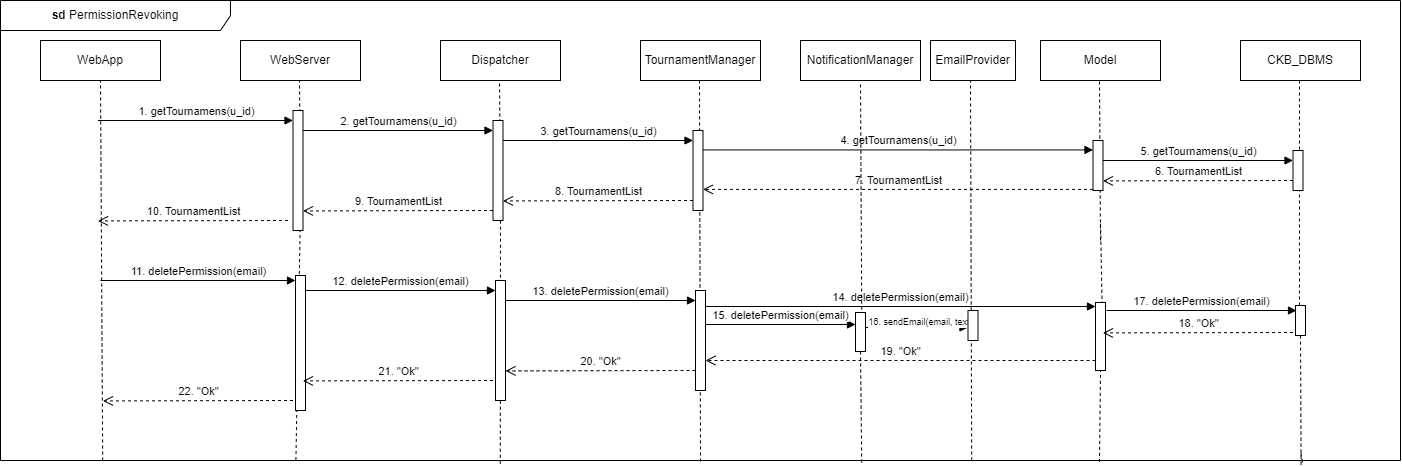

The diagram above was exported from draw.io. Its source (the exported page's mxGraphModel, read from the mxfile embedded in the PNG):
<mxGraphModel dx="1750" dy="883" grid="1" gridSize="10" guides="1" tooltips="1" connect="1" arrows="1" fold="1" page="1" pageScale="1" pageWidth="827" pageHeight="1169" math="0" shadow="0">
  <root>
    <mxCell id="0" />
    <mxCell id="1" parent="0" />
    <mxCell id="JPSUrfC_uQzkNpMRec_h-2" value="&lt;b&gt;sd &lt;/b&gt;PermissionRevoking" style="shape=umlFrame;whiteSpace=wrap;html=1;pointerEvents=0;width=230;height=30;" vertex="1" parent="1">
      <mxGeometry x="40" y="40" width="1400" height="460" as="geometry" />
    </mxCell>
    <mxCell id="JPSUrfC_uQzkNpMRec_h-3" value="WebApp" style="rounded=0;whiteSpace=wrap;html=1;" vertex="1" parent="1">
      <mxGeometry x="80" y="80" width="120" height="40" as="geometry" />
    </mxCell>
    <mxCell id="JPSUrfC_uQzkNpMRec_h-4" value="WebServer" style="rounded=0;whiteSpace=wrap;html=1;" vertex="1" parent="1">
      <mxGeometry x="280" y="80" width="120" height="40" as="geometry" />
    </mxCell>
    <mxCell id="JPSUrfC_uQzkNpMRec_h-5" value="Dispatcher" style="rounded=0;whiteSpace=wrap;html=1;" vertex="1" parent="1">
      <mxGeometry x="480" y="80" width="120" height="40" as="geometry" />
    </mxCell>
    <mxCell id="JPSUrfC_uQzkNpMRec_h-6" value="TournamentManager" style="rounded=0;whiteSpace=wrap;html=1;" vertex="1" parent="1">
      <mxGeometry x="680" y="80" width="120" height="40" as="geometry" />
    </mxCell>
    <mxCell id="JPSUrfC_uQzkNpMRec_h-7" value="CKB_DBMS" style="rounded=0;whiteSpace=wrap;html=1;" vertex="1" parent="1">
      <mxGeometry x="1280" y="80" width="120" height="40" as="geometry" />
    </mxCell>
    <mxCell id="JPSUrfC_uQzkNpMRec_h-8" value="Model" style="rounded=0;whiteSpace=wrap;html=1;" vertex="1" parent="1">
      <mxGeometry x="1080" y="80" width="120" height="40" as="geometry" />
    </mxCell>
    <mxCell id="JPSUrfC_uQzkNpMRec_h-9" value="EmailProvider" style="rounded=0;whiteSpace=wrap;html=1;" vertex="1" parent="1">
      <mxGeometry x="970" y="80" width="85" height="40" as="geometry" />
    </mxCell>
    <mxCell id="JPSUrfC_uQzkNpMRec_h-10" value="" style="endArrow=none;dashed=1;html=1;rounded=0;entryX=0.5;entryY=1;entryDx=0;entryDy=0;exitX=0.073;exitY=1;exitDx=0;exitDy=0;exitPerimeter=0;" edge="1" parent="1" source="JPSUrfC_uQzkNpMRec_h-2" target="JPSUrfC_uQzkNpMRec_h-3">
      <mxGeometry width="50" height="50" relative="1" as="geometry">
        <mxPoint x="580" y="270" as="sourcePoint" />
        <mxPoint x="630" y="220" as="targetPoint" />
      </mxGeometry>
    </mxCell>
    <mxCell id="JPSUrfC_uQzkNpMRec_h-11" value="" style="endArrow=none;dashed=1;html=1;rounded=0;entryX=0.5;entryY=1;entryDx=0;entryDy=0;" edge="1" parent="1">
      <mxGeometry width="50" height="50" relative="1" as="geometry">
        <mxPoint x="340" y="260" as="sourcePoint" />
        <mxPoint x="339" y="120" as="targetPoint" />
      </mxGeometry>
    </mxCell>
    <mxCell id="JPSUrfC_uQzkNpMRec_h-12" value="" style="endArrow=none;dashed=1;html=1;rounded=0;entryX=0.5;entryY=1;entryDx=0;entryDy=0;" edge="1" parent="1">
      <mxGeometry width="50" height="50" relative="1" as="geometry">
        <mxPoint x="540" y="240" as="sourcePoint" />
        <mxPoint x="539" y="120" as="targetPoint" />
      </mxGeometry>
    </mxCell>
    <mxCell id="JPSUrfC_uQzkNpMRec_h-13" value="" style="endArrow=none;dashed=1;html=1;rounded=0;entryX=0.5;entryY=1;entryDx=0;entryDy=0;exitX=0.5;exitY=1.002;exitDx=0;exitDy=0;exitPerimeter=0;" edge="1" parent="1" source="JPSUrfC_uQzkNpMRec_h-2">
      <mxGeometry width="50" height="50" relative="1" as="geometry">
        <mxPoint x="740" y="560" as="sourcePoint" />
        <mxPoint x="739" y="120" as="targetPoint" />
      </mxGeometry>
    </mxCell>
    <mxCell id="JPSUrfC_uQzkNpMRec_h-14" value="" style="endArrow=none;dashed=1;html=1;rounded=0;entryX=0.5;entryY=1;entryDx=0;entryDy=0;exitX=0.643;exitY=1;exitDx=0;exitDy=0;exitPerimeter=0;" edge="1" parent="1">
      <mxGeometry width="50" height="50" relative="1" as="geometry">
        <mxPoint x="1011.1999999999998" y="500" as="sourcePoint" />
        <mxPoint x="1010" y="120" as="targetPoint" />
      </mxGeometry>
    </mxCell>
    <mxCell id="JPSUrfC_uQzkNpMRec_h-15" value="" style="endArrow=none;dashed=1;html=1;rounded=0;entryX=0.5;entryY=1;entryDx=0;entryDy=0;" edge="1" parent="1">
      <mxGeometry width="50" height="50" relative="1" as="geometry">
        <mxPoint x="1140" y="280" as="sourcePoint" />
        <mxPoint x="1139" y="120" as="targetPoint" />
      </mxGeometry>
    </mxCell>
    <mxCell id="JPSUrfC_uQzkNpMRec_h-16" value="" style="endArrow=none;dashed=1;html=1;rounded=0;entryX=0.5;entryY=1;entryDx=0;entryDy=0;" edge="1" parent="1" source="JPSUrfC_uQzkNpMRec_h-48">
      <mxGeometry width="50" height="50" relative="1" as="geometry">
        <mxPoint x="1339" y="300" as="sourcePoint" />
        <mxPoint x="1339" y="120" as="targetPoint" />
      </mxGeometry>
    </mxCell>
    <mxCell id="JPSUrfC_uQzkNpMRec_h-17" value="" style="endArrow=none;dashed=1;html=1;rounded=0;entryX=0.5;entryY=1;entryDx=0;entryDy=0;exitX=0.211;exitY=0.999;exitDx=0;exitDy=0;exitPerimeter=0;" edge="1" parent="1" source="JPSUrfC_uQzkNpMRec_h-2">
      <mxGeometry width="50" height="50" relative="1" as="geometry">
        <mxPoint x="340" y="560" as="sourcePoint" />
        <mxPoint x="340.0000000000002" y="250" as="targetPoint" />
      </mxGeometry>
    </mxCell>
    <mxCell id="JPSUrfC_uQzkNpMRec_h-18" value="" style="endArrow=none;dashed=1;html=1;rounded=0;entryX=0.5;entryY=1;entryDx=0;entryDy=0;exitX=0.357;exitY=1.007;exitDx=0;exitDy=0;exitPerimeter=0;" edge="1" parent="1" source="JPSUrfC_uQzkNpMRec_h-2">
      <mxGeometry width="50" height="50" relative="1" as="geometry">
        <mxPoint x="540" y="560" as="sourcePoint" />
        <mxPoint x="540.0000000000002" y="230" as="targetPoint" />
      </mxGeometry>
    </mxCell>
    <mxCell id="JPSUrfC_uQzkNpMRec_h-19" value="" style="endArrow=none;dashed=1;html=1;rounded=0;entryX=0.5;entryY=1;entryDx=0;entryDy=0;exitX=0.785;exitY=1.003;exitDx=0;exitDy=0;exitPerimeter=0;" edge="1" parent="1" source="JPSUrfC_uQzkNpMRec_h-44">
      <mxGeometry width="50" height="50" relative="1" as="geometry">
        <mxPoint x="1140" y="560" as="sourcePoint" />
        <mxPoint x="1140" y="260" as="targetPoint" />
      </mxGeometry>
    </mxCell>
    <mxCell id="JPSUrfC_uQzkNpMRec_h-21" value="1. getTournamens(u_id)" style="html=1;verticalAlign=bottom;endArrow=block;curved=0;rounded=0;" edge="1" parent="1">
      <mxGeometry width="80" relative="1" as="geometry">
        <mxPoint x="137.5" y="160" as="sourcePoint" />
        <mxPoint x="332.5" y="160" as="targetPoint" />
      </mxGeometry>
    </mxCell>
    <mxCell id="JPSUrfC_uQzkNpMRec_h-22" value="" style="html=1;points=[[0,0,0,0,5],[0,1,0,0,-5],[1,0,0,0,5],[1,1,0,0,-5]];perimeter=orthogonalPerimeter;outlineConnect=0;targetShapes=umlLifeline;portConstraint=eastwest;newEdgeStyle={&quot;curved&quot;:0,&quot;rounded&quot;:0};" vertex="1" parent="1">
      <mxGeometry x="332.5" y="150" width="10" height="120" as="geometry" />
    </mxCell>
    <mxCell id="JPSUrfC_uQzkNpMRec_h-23" value="" style="html=1;points=[[0,0,0,0,5],[0,1,0,0,-5],[1,0,0,0,5],[1,1,0,0,-5]];perimeter=orthogonalPerimeter;outlineConnect=0;targetShapes=umlLifeline;portConstraint=eastwest;newEdgeStyle={&quot;curved&quot;:0,&quot;rounded&quot;:0};" vertex="1" parent="1">
      <mxGeometry x="732.5" y="170" width="10" height="80" as="geometry" />
    </mxCell>
    <mxCell id="JPSUrfC_uQzkNpMRec_h-24" value="" style="html=1;points=[[0,0,0,0,5],[0,1,0,0,-5],[1,0,0,0,5],[1,1,0,0,-5]];perimeter=orthogonalPerimeter;outlineConnect=0;targetShapes=umlLifeline;portConstraint=eastwest;newEdgeStyle={&quot;curved&quot;:0,&quot;rounded&quot;:0};" vertex="1" parent="1">
      <mxGeometry x="532.5" y="160" width="10" height="100" as="geometry" />
    </mxCell>
    <mxCell id="JPSUrfC_uQzkNpMRec_h-25" value="" style="html=1;points=[[0,0,0,0,5],[0,1,0,0,-5],[1,0,0,0,5],[1,1,0,0,-5]];perimeter=orthogonalPerimeter;outlineConnect=0;targetShapes=umlLifeline;portConstraint=eastwest;newEdgeStyle={&quot;curved&quot;:0,&quot;rounded&quot;:0};" vertex="1" parent="1">
      <mxGeometry x="1132.5" y="180" width="10" height="50" as="geometry" />
    </mxCell>
    <mxCell id="JPSUrfC_uQzkNpMRec_h-26" value="" style="html=1;points=[[0,0,0,0,5],[0,1,0,0,-5],[1,0,0,0,5],[1,1,0,0,-5]];perimeter=orthogonalPerimeter;outlineConnect=0;targetShapes=umlLifeline;portConstraint=eastwest;newEdgeStyle={&quot;curved&quot;:0,&quot;rounded&quot;:0};" vertex="1" parent="1">
      <mxGeometry x="1332.5" y="190" width="10" height="40" as="geometry" />
    </mxCell>
    <mxCell id="JPSUrfC_uQzkNpMRec_h-27" value="2. getTournamens(u_id)" style="html=1;verticalAlign=bottom;endArrow=block;curved=0;rounded=0;" edge="1" parent="1" target="JPSUrfC_uQzkNpMRec_h-24">
      <mxGeometry width="80" relative="1" as="geometry">
        <mxPoint x="342.5" y="170" as="sourcePoint" />
        <mxPoint x="527.5" y="170" as="targetPoint" />
      </mxGeometry>
    </mxCell>
    <mxCell id="JPSUrfC_uQzkNpMRec_h-28" value="3. getTournamens(u_id)" style="html=1;verticalAlign=bottom;endArrow=block;curved=0;rounded=0;" edge="1" parent="1">
      <mxGeometry width="80" relative="1" as="geometry">
        <mxPoint x="542.5" y="180" as="sourcePoint" />
        <mxPoint x="732.5" y="180" as="targetPoint" />
      </mxGeometry>
    </mxCell>
    <mxCell id="JPSUrfC_uQzkNpMRec_h-29" value="4. getTournamens(u_id)" style="html=1;verticalAlign=bottom;endArrow=block;curved=0;rounded=0;" edge="1" parent="1" target="JPSUrfC_uQzkNpMRec_h-25">
      <mxGeometry width="80" relative="1" as="geometry">
        <mxPoint x="742.5" y="189.44" as="sourcePoint" />
        <mxPoint x="932.5" y="189.44" as="targetPoint" />
      </mxGeometry>
    </mxCell>
    <mxCell id="JPSUrfC_uQzkNpMRec_h-30" value="5. getTournamens(u_id)" style="html=1;verticalAlign=bottom;endArrow=block;curved=0;rounded=0;" edge="1" parent="1">
      <mxGeometry width="80" relative="1" as="geometry">
        <mxPoint x="1142.5" y="200" as="sourcePoint" />
        <mxPoint x="1332.5" y="200" as="targetPoint" />
      </mxGeometry>
    </mxCell>
    <mxCell id="JPSUrfC_uQzkNpMRec_h-31" value="6. TournamentList" style="html=1;verticalAlign=bottom;endArrow=open;dashed=1;endSize=8;curved=0;rounded=0;" edge="1" parent="1">
      <mxGeometry relative="1" as="geometry">
        <mxPoint x="1332.5" y="220" as="sourcePoint" />
        <mxPoint x="1142.5" y="220.41999999999996" as="targetPoint" />
      </mxGeometry>
    </mxCell>
    <mxCell id="JPSUrfC_uQzkNpMRec_h-32" value="7. TournamentList" style="html=1;verticalAlign=bottom;endArrow=open;dashed=1;endSize=8;curved=0;rounded=0;" edge="1" parent="1" target="JPSUrfC_uQzkNpMRec_h-23">
      <mxGeometry relative="1" as="geometry">
        <mxPoint x="1132.5" y="228.89" as="sourcePoint" />
        <mxPoint x="942.5" y="229.30999999999995" as="targetPoint" />
      </mxGeometry>
    </mxCell>
    <mxCell id="JPSUrfC_uQzkNpMRec_h-33" value="8. TournamentList" style="html=1;verticalAlign=bottom;endArrow=open;dashed=1;endSize=8;curved=0;rounded=0;" edge="1" parent="1">
      <mxGeometry relative="1" as="geometry">
        <mxPoint x="732.5" y="240" as="sourcePoint" />
        <mxPoint x="542.5" y="240.41999999999996" as="targetPoint" />
      </mxGeometry>
    </mxCell>
    <mxCell id="JPSUrfC_uQzkNpMRec_h-34" value="9. TournamentList" style="html=1;verticalAlign=bottom;endArrow=open;dashed=1;endSize=8;curved=0;rounded=0;" edge="1" parent="1">
      <mxGeometry relative="1" as="geometry">
        <mxPoint x="532.5" y="250" as="sourcePoint" />
        <mxPoint x="342.5" y="250.41999999999996" as="targetPoint" />
      </mxGeometry>
    </mxCell>
    <mxCell id="JPSUrfC_uQzkNpMRec_h-35" value="10. TournamentList" style="html=1;verticalAlign=bottom;endArrow=open;dashed=1;endSize=8;curved=0;rounded=0;" edge="1" parent="1">
      <mxGeometry relative="1" as="geometry">
        <mxPoint x="327.5" y="260" as="sourcePoint" />
        <mxPoint x="137.5" y="260.41999999999996" as="targetPoint" />
      </mxGeometry>
    </mxCell>
    <mxCell id="JPSUrfC_uQzkNpMRec_h-36" value="" style="html=1;points=[[0,0,0,0,5],[0,1,0,0,-5],[1,0,0,0,5],[1,1,0,0,-5]];perimeter=orthogonalPerimeter;outlineConnect=0;targetShapes=umlLifeline;portConstraint=eastwest;newEdgeStyle={&quot;curved&quot;:0,&quot;rounded&quot;:0};" vertex="1" parent="1">
      <mxGeometry x="335" y="315" width="10" height="135" as="geometry" />
    </mxCell>
    <mxCell id="JPSUrfC_uQzkNpMRec_h-37" value="" style="html=1;points=[[0,0,0,0,5],[0,1,0,0,-5],[1,0,0,0,5],[1,1,0,0,-5]];perimeter=orthogonalPerimeter;outlineConnect=0;targetShapes=umlLifeline;portConstraint=eastwest;newEdgeStyle={&quot;curved&quot;:0,&quot;rounded&quot;:0};" vertex="1" parent="1">
      <mxGeometry x="735" y="330" width="10" height="100" as="geometry" />
    </mxCell>
    <mxCell id="JPSUrfC_uQzkNpMRec_h-38" value="" style="html=1;points=[[0,0,0,0,5],[0,1,0,0,-5],[1,0,0,0,5],[1,1,0,0,-5]];perimeter=orthogonalPerimeter;outlineConnect=0;targetShapes=umlLifeline;portConstraint=eastwest;newEdgeStyle={&quot;curved&quot;:0,&quot;rounded&quot;:0};" vertex="1" parent="1">
      <mxGeometry x="535" y="320" width="10" height="120" as="geometry" />
    </mxCell>
    <mxCell id="JPSUrfC_uQzkNpMRec_h-39" value="11. deletePermission(email)" style="html=1;verticalAlign=bottom;endArrow=block;curved=0;rounded=0;" edge="1" parent="1" target="JPSUrfC_uQzkNpMRec_h-36">
      <mxGeometry width="80" relative="1" as="geometry">
        <mxPoint x="140" y="320" as="sourcePoint" />
        <mxPoint x="220" y="320" as="targetPoint" />
      </mxGeometry>
    </mxCell>
    <mxCell id="JPSUrfC_uQzkNpMRec_h-40" value="12. deletePermission(email)" style="html=1;verticalAlign=bottom;endArrow=block;curved=0;rounded=0;" edge="1" parent="1" target="JPSUrfC_uQzkNpMRec_h-38">
      <mxGeometry width="80" relative="1" as="geometry">
        <mxPoint x="345" y="330" as="sourcePoint" />
        <mxPoint x="530" y="330" as="targetPoint" />
      </mxGeometry>
    </mxCell>
    <mxCell id="JPSUrfC_uQzkNpMRec_h-41" value="13. deletePermission(email)" style="html=1;verticalAlign=bottom;endArrow=block;curved=0;rounded=0;" edge="1" parent="1" target="JPSUrfC_uQzkNpMRec_h-37">
      <mxGeometry width="80" relative="1" as="geometry">
        <mxPoint x="545" y="340" as="sourcePoint" />
        <mxPoint x="730" y="340" as="targetPoint" />
      </mxGeometry>
    </mxCell>
    <mxCell id="JPSUrfC_uQzkNpMRec_h-42" value="14. deletePermission(email)" style="html=1;verticalAlign=bottom;endArrow=block;curved=0;rounded=0;" edge="1" parent="1" target="JPSUrfC_uQzkNpMRec_h-44">
      <mxGeometry width="80" relative="1" as="geometry">
        <mxPoint x="745" y="346" as="sourcePoint" />
        <mxPoint x="935" y="346" as="targetPoint" />
      </mxGeometry>
    </mxCell>
    <mxCell id="JPSUrfC_uQzkNpMRec_h-43" value="" style="endArrow=none;dashed=1;html=1;rounded=0;entryX=0.5;entryY=1;entryDx=0;entryDy=0;exitX=0.785;exitY=1.003;exitDx=0;exitDy=0;exitPerimeter=0;" edge="1" parent="1" source="JPSUrfC_uQzkNpMRec_h-2" target="JPSUrfC_uQzkNpMRec_h-44">
      <mxGeometry width="50" height="50" relative="1" as="geometry">
        <mxPoint x="1139" y="923" as="sourcePoint" />
        <mxPoint x="1140" y="260" as="targetPoint" />
      </mxGeometry>
    </mxCell>
    <mxCell id="JPSUrfC_uQzkNpMRec_h-44" value="" style="html=1;points=[[0,0,0,0,5],[0,1,0,0,-5],[1,0,0,0,5],[1,1,0,0,-5]];perimeter=orthogonalPerimeter;outlineConnect=0;targetShapes=umlLifeline;portConstraint=eastwest;newEdgeStyle={&quot;curved&quot;:0,&quot;rounded&quot;:0};" vertex="1" parent="1">
      <mxGeometry x="1135" y="342" width="10" height="68" as="geometry" />
    </mxCell>
    <mxCell id="JPSUrfC_uQzkNpMRec_h-45" value="" style="endArrow=none;dashed=1;html=1;rounded=0;entryX=0.5;entryY=1;entryDx=0;entryDy=0;exitX=0.929;exitY=1.009;exitDx=0;exitDy=0;exitPerimeter=0;" edge="1" parent="1" source="JPSUrfC_uQzkNpMRec_h-2" target="JPSUrfC_uQzkNpMRec_h-48">
      <mxGeometry width="50" height="50" relative="1" as="geometry">
        <mxPoint x="1344.3000000000002" y="490.1199999999999" as="sourcePoint" />
        <mxPoint x="1337" y="230" as="targetPoint" />
      </mxGeometry>
    </mxCell>
    <mxCell id="JPSUrfC_uQzkNpMRec_h-46" value="17. deletePermission(email)" style="html=1;verticalAlign=bottom;endArrow=block;curved=0;rounded=0;" edge="1" parent="1">
      <mxGeometry width="80" relative="1" as="geometry">
        <mxPoint x="1146" y="350" as="sourcePoint" />
        <mxPoint x="1336" y="350" as="targetPoint" />
      </mxGeometry>
    </mxCell>
    <mxCell id="JPSUrfC_uQzkNpMRec_h-47" value="" style="endArrow=none;dashed=1;html=1;rounded=0;entryX=0.5;entryY=1;entryDx=0;entryDy=0;exitX=0.93;exitY=1.004;exitDx=0;exitDy=0;exitPerimeter=0;" edge="1" parent="1" target="JPSUrfC_uQzkNpMRec_h-48">
      <mxGeometry width="50" height="50" relative="1" as="geometry">
        <mxPoint x="1339.8000000000002" y="376.12" as="sourcePoint" />
        <mxPoint x="1335.5" y="230" as="targetPoint" />
      </mxGeometry>
    </mxCell>
    <mxCell id="JPSUrfC_uQzkNpMRec_h-48" value="" style="html=1;points=[[0,0,0,0,5],[0,1,0,0,-5],[1,0,0,0,5],[1,1,0,0,-5]];perimeter=orthogonalPerimeter;outlineConnect=0;targetShapes=umlLifeline;portConstraint=eastwest;newEdgeStyle={&quot;curved&quot;:0,&quot;rounded&quot;:0};" vertex="1" parent="1">
      <mxGeometry x="1335" y="345" width="10" height="30" as="geometry" />
    </mxCell>
    <mxCell id="JPSUrfC_uQzkNpMRec_h-54" value="" style="endArrow=none;dashed=1;html=1;rounded=0;entryX=0.5;entryY=1;entryDx=0;entryDy=0;exitX=0.93;exitY=1.004;exitDx=0;exitDy=0;exitPerimeter=0;" edge="1" parent="1" source="JPSUrfC_uQzkNpMRec_h-2">
      <mxGeometry width="50" height="50" relative="1" as="geometry">
        <mxPoint x="1342" y="924" as="sourcePoint" />
        <mxPoint x="1340" y="490" as="targetPoint" />
      </mxGeometry>
    </mxCell>
    <mxCell id="JPSUrfC_uQzkNpMRec_h-71" value="18. &quot;Ok&quot;" style="html=1;verticalAlign=bottom;endArrow=open;dashed=1;endSize=8;curved=0;rounded=0;" edge="1" parent="1">
      <mxGeometry relative="1" as="geometry">
        <mxPoint x="1332.5" y="372" as="sourcePoint" />
        <mxPoint x="1142.5" y="372.41999999999996" as="targetPoint" />
      </mxGeometry>
    </mxCell>
    <mxCell id="JPSUrfC_uQzkNpMRec_h-72" value="19. &quot;Ok&quot;" style="html=1;verticalAlign=bottom;endArrow=open;dashed=1;endSize=8;curved=0;rounded=0;" edge="1" parent="1">
      <mxGeometry relative="1" as="geometry">
        <mxPoint x="1135" y="400" as="sourcePoint" />
        <mxPoint x="745" y="400.0000000000001" as="targetPoint" />
      </mxGeometry>
    </mxCell>
    <mxCell id="JPSUrfC_uQzkNpMRec_h-73" value="20. &quot;Ok&quot;" style="html=1;verticalAlign=bottom;endArrow=open;dashed=1;endSize=8;curved=0;rounded=0;" edge="1" parent="1">
      <mxGeometry relative="1" as="geometry">
        <mxPoint x="735" y="410" as="sourcePoint" />
        <mxPoint x="545" y="410.41999999999996" as="targetPoint" />
      </mxGeometry>
    </mxCell>
    <mxCell id="JPSUrfC_uQzkNpMRec_h-74" value="21. &quot;Ok&quot;" style="html=1;verticalAlign=bottom;endArrow=open;dashed=1;endSize=8;curved=0;rounded=0;" edge="1" parent="1">
      <mxGeometry relative="1" as="geometry">
        <mxPoint x="532.5" y="419.99999999999994" as="sourcePoint" />
        <mxPoint x="342.5" y="420.4199999999999" as="targetPoint" />
      </mxGeometry>
    </mxCell>
    <mxCell id="JPSUrfC_uQzkNpMRec_h-75" value="22. &quot;Ok&quot;" style="html=1;verticalAlign=bottom;endArrow=open;dashed=1;endSize=8;curved=0;rounded=0;" edge="1" parent="1">
      <mxGeometry relative="1" as="geometry">
        <mxPoint x="332.5" y="439.99999999999994" as="sourcePoint" />
        <mxPoint x="142.5" y="440.4199999999999" as="targetPoint" />
      </mxGeometry>
    </mxCell>
    <mxCell id="JPSUrfC_uQzkNpMRec_h-93" value="" style="html=1;verticalAlign=bottom;endArrow=block;curved=0;rounded=0;" edge="1" parent="1" target="JPSUrfC_uQzkNpMRec_h-78">
      <mxGeometry width="80" relative="1" as="geometry">
        <mxPoint x="920" y="367" as="sourcePoint" />
        <mxPoint x="936.5" y="366.8299999999999" as="targetPoint" />
        <Array as="points">
          <mxPoint x="900" y="367" />
        </Array>
      </mxGeometry>
    </mxCell>
    <mxCell id="JPSUrfC_uQzkNpMRec_h-105" value="&lt;font style=&quot;font-size: 9px;&quot;&gt;16. sendEmail(email, text)&lt;/font&gt;" style="edgeLabel;html=1;align=center;verticalAlign=middle;resizable=0;points=[];" vertex="1" connectable="0" parent="JPSUrfC_uQzkNpMRec_h-93">
      <mxGeometry x="0.1097" y="1" relative="1" as="geometry">
        <mxPoint x="9" y="-6" as="offset" />
      </mxGeometry>
    </mxCell>
    <mxCell id="JPSUrfC_uQzkNpMRec_h-78" value="" style="html=1;points=[[0,0,0,0,5],[0,1,0,0,-5],[1,0,0,0,5],[1,1,0,0,-5]];perimeter=orthogonalPerimeter;outlineConnect=0;targetShapes=umlLifeline;portConstraint=eastwest;newEdgeStyle={&quot;curved&quot;:0,&quot;rounded&quot;:0};" vertex="1" parent="1">
      <mxGeometry x="1007.5" y="350" width="10" height="30" as="geometry" />
    </mxCell>
    <mxCell id="JPSUrfC_uQzkNpMRec_h-97" value="NotificationManager" style="rounded=0;whiteSpace=wrap;html=1;" vertex="1" parent="1">
      <mxGeometry x="840" y="80" width="120" height="40" as="geometry" />
    </mxCell>
    <mxCell id="JPSUrfC_uQzkNpMRec_h-100" value="" style="endArrow=none;dashed=1;html=1;rounded=0;entryX=0.5;entryY=1;entryDx=0;entryDy=0;exitX=0.643;exitY=1;exitDx=0;exitDy=0;exitPerimeter=0;" edge="1" parent="1" source="JPSUrfC_uQzkNpMRec_h-101">
      <mxGeometry width="50" height="50" relative="1" as="geometry">
        <mxPoint x="901.1999999999998" y="502" as="sourcePoint" />
        <mxPoint x="900" y="122" as="targetPoint" />
      </mxGeometry>
    </mxCell>
    <mxCell id="JPSUrfC_uQzkNpMRec_h-102" value="" style="endArrow=none;dashed=1;html=1;rounded=0;entryX=0.5;entryY=1;entryDx=0;entryDy=0;exitX=0.643;exitY=1;exitDx=0;exitDy=0;exitPerimeter=0;" edge="1" parent="1" target="JPSUrfC_uQzkNpMRec_h-101">
      <mxGeometry width="50" height="50" relative="1" as="geometry">
        <mxPoint x="901.1999999999998" y="502" as="sourcePoint" />
        <mxPoint x="900" y="122" as="targetPoint" />
      </mxGeometry>
    </mxCell>
    <mxCell id="JPSUrfC_uQzkNpMRec_h-101" value="" style="html=1;points=[[0,0,0,0,5],[0,1,0,0,-5],[1,0,0,0,5],[1,1,0,0,-5]];perimeter=orthogonalPerimeter;outlineConnect=0;targetShapes=umlLifeline;portConstraint=eastwest;newEdgeStyle={&quot;curved&quot;:0,&quot;rounded&quot;:0};" vertex="1" parent="1">
      <mxGeometry x="895" y="352" width="10" height="39" as="geometry" />
    </mxCell>
    <mxCell id="JPSUrfC_uQzkNpMRec_h-104" value="15. deletePermission(email)" style="html=1;verticalAlign=bottom;endArrow=block;curved=0;rounded=0;entryX=0;entryY=0;entryDx=0;entryDy=5;entryPerimeter=0;" edge="1" parent="1">
      <mxGeometry width="80" relative="1" as="geometry">
        <mxPoint x="745" y="364" as="sourcePoint" />
        <mxPoint x="895" y="364" as="targetPoint" />
      </mxGeometry>
    </mxCell>
  </root>
</mxGraphModel>